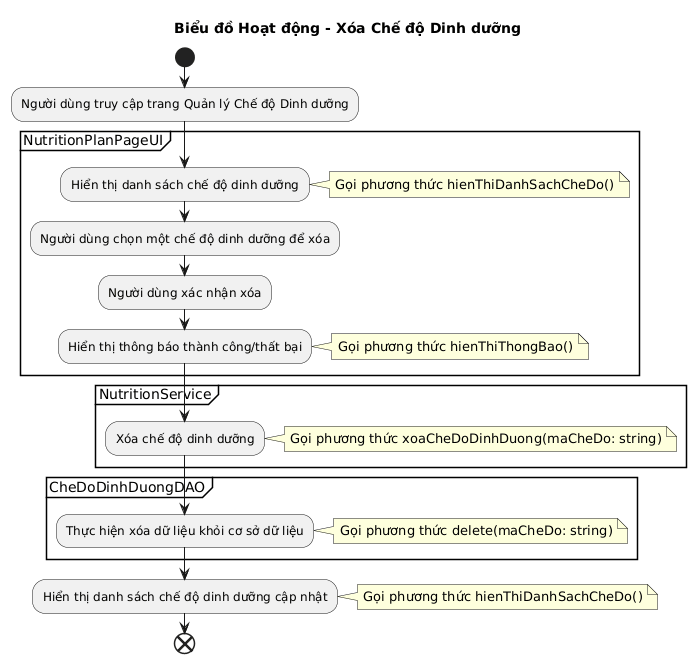

The diagram above was rendered by PlantUML. Its source (embedded in the PNG):
@startuml
!pragma layout smetana

title Biểu đồ Hoạt động - Xóa Chế độ Dinh dưỡng

start

:Người dùng truy cập trang Quản lý Chế độ Dinh dưỡng;

partition "NutritionPlanPageUI" {
  :Hiển thị danh sách chế độ dinh dưỡng;
  note right: Gọi phương thức hienThiDanhSachCheDo()
  :Người dùng chọn một chế độ dinh dưỡng để xóa;
  :Người dùng xác nhận xóa;
  :Hiển thị thông báo thành công/thất bại;
  note right: Gọi phương thức hienThiThongBao()
}

partition "NutritionService" {
  :Xóa chế độ dinh dưỡng;
  note right: Gọi phương thức xoaCheDoDinhDuong(maCheDo: string)
}

partition "CheDoDinhDuongDAO" {
  :Thực hiện xóa dữ liệu khỏi cơ sở dữ liệu;
  note right: Gọi phương thức delete(maCheDo: string)
}

:Hiển thị danh sách chế độ dinh dưỡng cập nhật;
note right: Gọi phương thức hienThiDanhSachCheDo()

end
@enduml